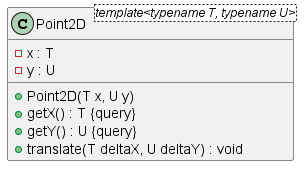

The diagram above was rendered by PlantUML. Its source (embedded in the PNG):
@startuml





/' Objects '/

class Point2D <template<typename T, typename U>> {
	+Point2D(T x, U y)
	+getX() : T {query}
	-x : T
	+getY() : U {query}
	-y : U
	+translate(T deltaX, U deltaY) : void
}





/' Inheritance relationships '/




/' Aggregation relationships '/





/' Nested objects '/



@enduml